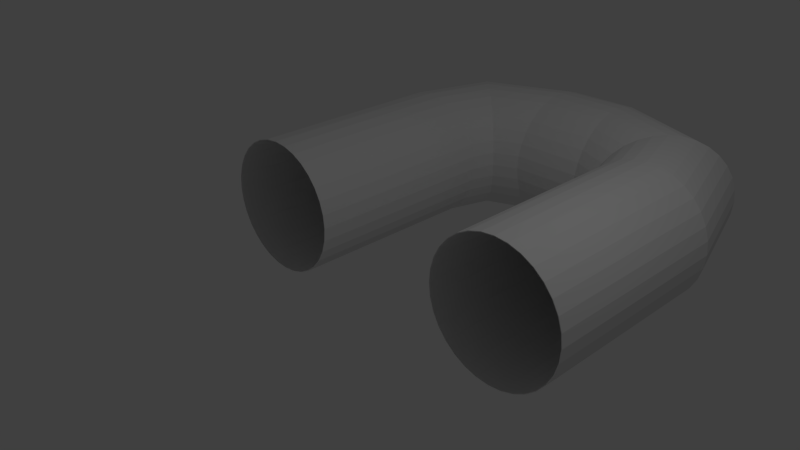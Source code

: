# Source: Elbow.blend  (saved by Blender 2.70.0; exported with 4.5.12 LTS)
import bpy
from mathutils import Matrix  # noqa: F401  (used for matrix-valued properties, if any)

bpy.ops.wm.read_factory_settings(use_empty=True)
scene = bpy.context.scene
scene.name = 'Scene'

# ---- collections
col_collection_1 = bpy.data.collections.new('Collection 1'); scene.collection.children.link(col_collection_1)

# ---- materials (node trees are filled in below, after node groups)
mat_material = bpy.data.materials.new('Material')
mat_material.alpha_threshold = 0.0
mat_material.use_transparent_shadow = False
mat_material.roughness = 0.5
mat_material.line_color = (0.0, 0.0, 0.0, 1.0)

# ---- material node trees

# ---- world
world_world = bpy.data.worlds.new('World'); scene.world = world_world
world_world.color = (0.05088, 0.05088, 0.05088)
world_world.use_sun_shadow = False
world_world.sun_shadow_jitter_overblur = 0.0
world_world.cycles.sampling_method = 'MANUAL'
world_world.cycles.sample_map_resolution = 256

# ---- cameras
cam_camera = bpy.data.cameras.new('Camera')
cam_camera.clip_end = 100.0
cam_camera.lens = 35.0
cam_camera.sensor_width = 32.0
cam_camera.sensor_height = 18.0
cam_camera.ortho_scale = 7.314
cam_camera.dof.focus_distance = 0.0
cam_camera.dof.aperture_fstop = 128.0

# ---- lights
light_lamp = bpy.data.lights.new('Lamp', 'POINT')
light_lamp.transmission_factor = 0.0
light_lamp.cutoff_distance = 30.0
light_lamp.energy = 100.0
light_lamp.shadow_buffer_clip_start = 1.001
light_lamp.shadow_soft_size = 0.1
light_lamp.shadow_maximum_resolution = 0.006
light_lamp.use_absolute_resolution = True
light_lamp.cycles.use_multiple_importance_sampling = False

# ---- meshes
me_cube = bpy.data.meshes.new('Cube')
me_cube.from_pydata([(-2.0, 3.576e-07, -1.0), (-2.0, 3.0, -1.0), (-1.805, 3.576e-07, -0.9808), (-1.805, 3.0, -0.9808), (-1.617, 3.576e-07, -0.9239), (-1.617, 3.0, -0.9239), (-1.444, 2.98e-07, -0.8315), (-1.444, 3.0, -0.8315), (-1.293, 4.172e-07, -0.7071), (-1.293, 3.0, -0.7071), (-1.169, 2.98e-07, -0.5556), (-1.169, 3.0, -0.5556), (-1.076, 2.384e-07, -0.3827), (-1.076, 3.0, -0.3827), (-1.019, 2.98e-07, -0.1951), (-1.019, 3.0, -0.1951), (-1.0, 2.98e-07, 1.192e-07), (-1.0, 3.0, 2.98e-07), (-3.0, 2.384e-07, -7.153e-07), (-3.0, 3.0, -5.96e-07), (-2.981, 3.576e-07, -0.1951), (-2.981, 3.0, -0.1951), (-2.924, 2.384e-07, -0.3827), (-2.924, 3.0, -0.3827), (-2.831, 4.172e-07, -0.5556), (-2.831, 3.0, -0.5556), (-2.707, 3.576e-07, -0.7071), (-2.707, 3.0, -0.7071), (-2.556, 3.576e-07, -0.8315), (-2.556, 3.0, -0.8315), (-2.383, 3.576e-07, -0.9239), (-2.383, 3.0, -0.9239), (-2.195, 4.172e-07, -0.9808), (-2.195, 3.0, -0.9808), (-0.5344, 4.5, -1.0), (5.96e-08, 4.5, -1.0), (-0.5344, 4.305, -0.9808), (5.96e-08, 4.305, -0.9808), (-0.5344, 4.117, -0.9239), (5.96e-08, 4.117, -0.9239), (-0.5344, 3.944, -0.8315), (5.96e-08, 3.944, -0.8315), (-0.5344, 3.793, -0.7071), (5.96e-08, 3.793, -0.7071), (-0.5344, 3.669, -0.5556), (1.788e-07, 3.669, -0.5556), (-0.5344, 3.576, -0.3827), (1.788e-07, 3.576, -0.3827), (-0.5344, 3.519, -0.1951), (1.788e-07, 3.519, -0.1951), (-0.5344, 3.5, 1.192e-07), (1.788e-07, 3.5, 2.98e-07), (-0.5344, 5.5, -7.153e-07), (-1.788e-07, 5.5, -5.96e-07), (-0.5344, 5.481, -0.1951), (5.96e-08, 5.481, -0.1951), (-0.5344, 5.424, -0.3827), (-1.788e-07, 5.424, -0.3827), (-0.5344, 5.331, -0.5556), (-1.788e-07, 5.331, -0.5556), (-0.5344, 5.207, -0.7071), (5.96e-08, 5.207, -0.7071), (-0.5344, 5.056, -0.8315), (5.96e-08, 5.056, -0.8315), (-0.5344, 4.883, -0.9239), (5.96e-08, 4.883, -0.9239), (-0.5344, 4.695, -0.9808), (5.96e-08, 4.695, -0.9808), (-2.45, 4.735, -6.557e-07), (-1.97, 4.304, -0.9239), (-1.123, 3.543, -0.7071), (-2.105, 4.425, -0.8315), (-1.241, 3.649, -0.8315), (-2.223, 4.53, -0.7071), (-1.375, 3.77, -0.9239), (-0.8955, 3.339, 1.788e-07), (-2.319, 4.617, -0.5556), (-1.521, 3.901, -0.9808), (-0.9104, 3.352, -0.1951), (-2.391, 4.682, -0.3827), (-1.673, 4.037, -1.0), (-0.9547, 3.392, -0.3827), (-2.435, 4.721, -0.1951), (-1.825, 4.173, -0.9808), (-1.027, 3.456, -0.5556)], [], [(0, 1, 3, 2), (2, 3, 5, 4), (4, 5, 7, 6), (6, 7, 9, 8), (8, 9, 11, 10), (10, 11, 13, 12), (12, 13, 15, 14), (19, 21, 20, 18), (15, 17, 16, 14), (20, 21, 23, 22), (22, 23, 25, 24), (24, 25, 27, 26), (26, 27, 29, 28), (28, 29, 31, 30), (32, 33, 1, 0), (30, 31, 33, 32), (34, 35, 37, 36), (36, 37, 39, 38), (38, 39, 41, 40), (40, 41, 43, 42), (42, 43, 45, 44), (44, 45, 47, 46), (46, 47, 49, 48), (53, 55, 54, 52), (49, 51, 50, 48), (54, 55, 57, 56), (56, 57, 59, 58), (58, 59, 61, 60), (60, 61, 63, 62), (62, 63, 65, 64), (66, 67, 35, 34), (64, 65, 67, 66), (17, 15, 78, 75), (15, 13, 81, 78), (13, 11, 84, 81), (11, 9, 70, 84), (9, 7, 72, 70), (7, 5, 74, 72), (5, 3, 77, 74), (3, 1, 80, 77), (1, 33, 83, 80), (33, 31, 69, 83), (31, 29, 71, 69), (29, 27, 73, 71), (27, 25, 76, 73), (25, 23, 79, 76), (23, 21, 82, 79), (21, 19, 68, 82), (78, 81, 46, 48), (84, 70, 42, 44), (72, 74, 38, 40), (77, 80, 34, 36), (83, 69, 64, 66), (71, 73, 60, 62), (76, 79, 56, 58), (82, 68, 52, 54), (75, 78, 48, 50), (81, 84, 44, 46), (70, 72, 40, 42), (74, 77, 36, 38), (80, 83, 66, 34), (69, 71, 62, 64), (73, 76, 58, 60), (79, 82, 54, 56)])
me_cube.materials.append(mat_material)
me_cube.use_remesh_preserve_volume = False
me_cube.use_remesh_preserve_attributes = False
me_cube.use_mirror_vertex_groups = False
me_cube.update()

# ---- objects
ob_elbow = bpy.data.objects.new('elbow', me_cube)
ob_lamp = bpy.data.objects.new('Lamp', light_lamp)
ob_camera = bpy.data.objects.new('Camera', cam_camera)

# ---- transforms, parenting, visibility, modifiers, constraints
ob_elbow.location = (0.0, 0.0, 0.0)
ob_elbow.lock_rotations_4d = False
ob_elbow.empty_display_type = 'ARROWS'
ob_elbow.lineart.crease_threshold = 0.0
_m = ob_elbow.modifiers.new('Mirror', 'MIRROR')
_m.use_axis = (True, False, True)
_m = ob_elbow.modifiers.new('Solidify', 'SOLIDIFY')
_m.nonmanifold_thickness_mode = 'FIXED'
_m.nonmanifold_merge_threshold = 0.0003
ob_lamp.location = (4.076, 1.005, 5.904)
ob_lamp.rotation_euler = (0.6503, 0.05522, 1.866)
ob_lamp.lock_rotations_4d = False
ob_lamp.empty_display_type = 'ARROWS'
ob_lamp.color = (0.0, 0.0, 0.0, 0.0)
ob_lamp.lineart.crease_threshold = 0.0
ob_camera.location = (7.481, -6.508, 5.344)
ob_camera.rotation_euler = (1.109, 0.01082, 0.8149)
ob_camera.lock_rotations_4d = False
ob_camera.empty_display_type = 'ARROWS'
ob_camera.color = (0.0, 0.0, 0.0, 0.0)
ob_camera.display_type = 'WIRE'
ob_camera.lineart.crease_threshold = 0.0

# ---- collection membership
col_collection_1.objects.link(ob_elbow)
col_collection_1.objects.link(ob_lamp)
col_collection_1.objects.link(ob_camera)

# ---- scene / render settings (as saved in the file)
scene.camera = ob_camera
scene.frame_start = 1; scene.frame_end = 250; scene.frame_set(1)
scene.render.engine = 'BLENDER_EEVEE_NEXT'
scene.render.resolution_percentage = 50
scene.render.dither_intensity = 0.0
scene.cycles.use_denoising = False
scene.cycles.samples = 10
scene.cycles.sampling_pattern = 'TABULATED_SOBOL'
scene.cycles.light_sampling_threshold = 0.0
scene.cycles.use_adaptive_sampling = False
scene.cycles.use_light_tree = False
scene.cycles.blur_glossy = 0.0
scene.cycles.volume_bounces = 1
scene.cycles.pixel_filter_type = 'GAUSSIAN'
scene.cycles.sample_clamp_indirect = 0.0
scene.view_settings.view_transform = 'Standard'
bpy.context.view_layer.update()
